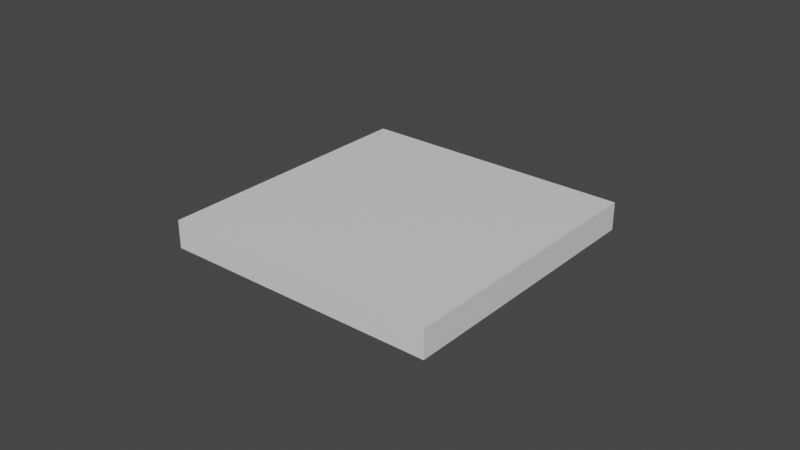 # Source: tagcube.blend  (saved by Blender 2.91.10; exported with 4.5.12 LTS)
import bpy
from mathutils import Matrix  # noqa: F401  (used for matrix-valued properties, if any)

bpy.ops.wm.read_factory_settings(use_empty=True)
scene = bpy.context.scene
scene.name = 'Scene'

# ---- collections
col_collection = bpy.data.collections.new('Collection'); scene.collection.children.link(col_collection)

# ---- materials (node trees are filled in below, after node groups)
mat_material = bpy.data.materials.new('Material')
mat_material.alpha_threshold = 0.0
mat_material.use_transparent_shadow = False
mat_material.line_color = (0.0, 0.0, 0.0, 1.0)

# ---- material node trees
mat_material.use_nodes = True; mat_material.node_tree.nodes.clear()
_N = mat_material.node_tree.nodes; _L = mat_material.node_tree.links
n0 = _N.new('ShaderNodeOutputMaterial'); n0.name = 'Material Output'; n0.location = (300, 300)
n1 = _N.new('ShaderNodeBsdfPrincipled'); n1.name = 'Principled BSDF'; n1.location = (10, 300)
n1.distribution = 'GGX'
n1.subsurface_method = 'BURLEY'
n1.inputs[2].default_value = 0.4
n1.inputs[3].default_value = 1.45
n1.inputs[27].default_value = (0.0, 0.0, 0.0, 1.0)
n1.inputs[28].default_value = 1.0
_L.new(n1.outputs[0], n0.inputs[0])
n0.is_active_output = True

# ---- world
world_world = bpy.data.worlds.new('World'); scene.world = world_world
world_world.use_nodes = True; world_world.node_tree.nodes.clear()
_N = world_world.node_tree.nodes; _L = world_world.node_tree.links
n0 = _N.new('ShaderNodeOutputWorld'); n0.name = 'World Output'; n0.location = (300, 300)
n1 = _N.new('ShaderNodeBackground'); n1.name = 'Background'; n1.location = (10, 300)
n1.inputs[0].default_value = (0.05088, 0.05088, 0.05088, 1.0)
_L.new(n1.outputs[0], n0.inputs[0])
n0.is_active_output = True
world_world.color = (0.05088, 0.05088, 0.05088)
world_world.use_sun_shadow = False
world_world.sun_shadow_jitter_overblur = 0.0

# ---- meshes
me_cube = bpy.data.meshes.new('Cube')
me_cube.from_pydata([(1.0, 1.0, 1.0), (1.0, 1.0, -1.0), (1.0, -1.0, 1.0), (1.0, -1.0, -1.0), (-1.0, 1.0, 1.0), (-1.0, 1.0, -1.0), (-1.0, -1.0, 1.0), (-1.0, -1.0, -1.0)], [], [(0, 4, 6, 2), (3, 2, 6, 7), (7, 6, 4, 5), (5, 1, 3, 7), (1, 0, 2, 3), (5, 4, 0, 1)])
_uv = me_cube.uv_layers.new(name='UVMap')
_uv.uv.foreach_set('vector', [0.625, 0.5, 0.875, 0.5, 0.875, 0.75, 0.625, 0.75, 0.375, 0.75, 0.625, 0.75, 0.625, 1.0, 0.375, 1.0, 0.375, 0.0, 0.625, 0.0, 0.625, 0.25, 0.375, 0.25, 0.125, 0.5, 0.375, 0.5, 0.375, 0.75, 0.125, 0.75, 0.375, 0.5, 0.625, 0.5, 0.625, 0.75, 0.375, 0.75, 0.375, 0.25, 0.625, 0.25, 0.625, 0.5, 0.375, 0.5])
me_cube.materials.append(mat_material)
me_cube.use_remesh_preserve_volume = False
me_cube.use_remesh_preserve_attributes = False
me_cube.use_mirror_vertex_groups = False
me_cube.update()

# ---- objects
ob_cube = bpy.data.objects.new('Cube', me_cube)

# ---- transforms, parenting, visibility, modifiers, constraints
ob_cube.location = (0.0, 0.0, 0.0)
ob_cube.scale = (0.045, 0.045, 0.0045)
ob_cube.lock_rotations_4d = False
ob_cube.empty_display_type = 'ARROWS'
ob_cube.lineart.crease_threshold = 0.0

# ---- collection membership
col_collection.objects.link(ob_cube)

# ---- scene / render settings (as saved in the file)
scene.frame_start = 1; scene.frame_end = 250; scene.frame_set(1)
scene.render.engine = 'BLENDER_EEVEE_NEXT'
scene.cycles.use_denoising = False
scene.cycles.samples = 128
scene.cycles.sampling_pattern = 'TABULATED_SOBOL'
scene.cycles.use_adaptive_sampling = False
scene.cycles.use_light_tree = False
scene.view_settings.view_transform = 'Filmic'
bpy.context.view_layer.update()

# ---- added for rendering (the .blend has no active camera and no usable light): camera, sun
cam_auto = bpy.data.cameras.new('AutoCamera')
cam_auto.lens = 50.0
cam_auto.sensor_width = 36.0
cam_auto.clip_end = 1000.0
ob_auto_camera = bpy.data.objects.new('AutoCamera', cam_auto)
scene.collection.objects.link(ob_auto_camera)
ob_auto_camera.location = (0.185045, -0.222054, 0.148036)
ob_auto_camera.rotation_euler = (1.09748, -7.21219e-08, 0.694738)
scene.camera = ob_auto_camera
light_auto_sun = bpy.data.lights.new('AutoSun', 'SUN')
light_auto_sun.energy = 3.0
light_auto_sun.angle = 0.0523599
ob_auto_sun = bpy.data.objects.new('AutoSun', light_auto_sun)
scene.collection.objects.link(ob_auto_sun)
ob_auto_sun.rotation_euler = (0.872665, 0.174533, 0.523599)
bpy.context.view_layer.update()
